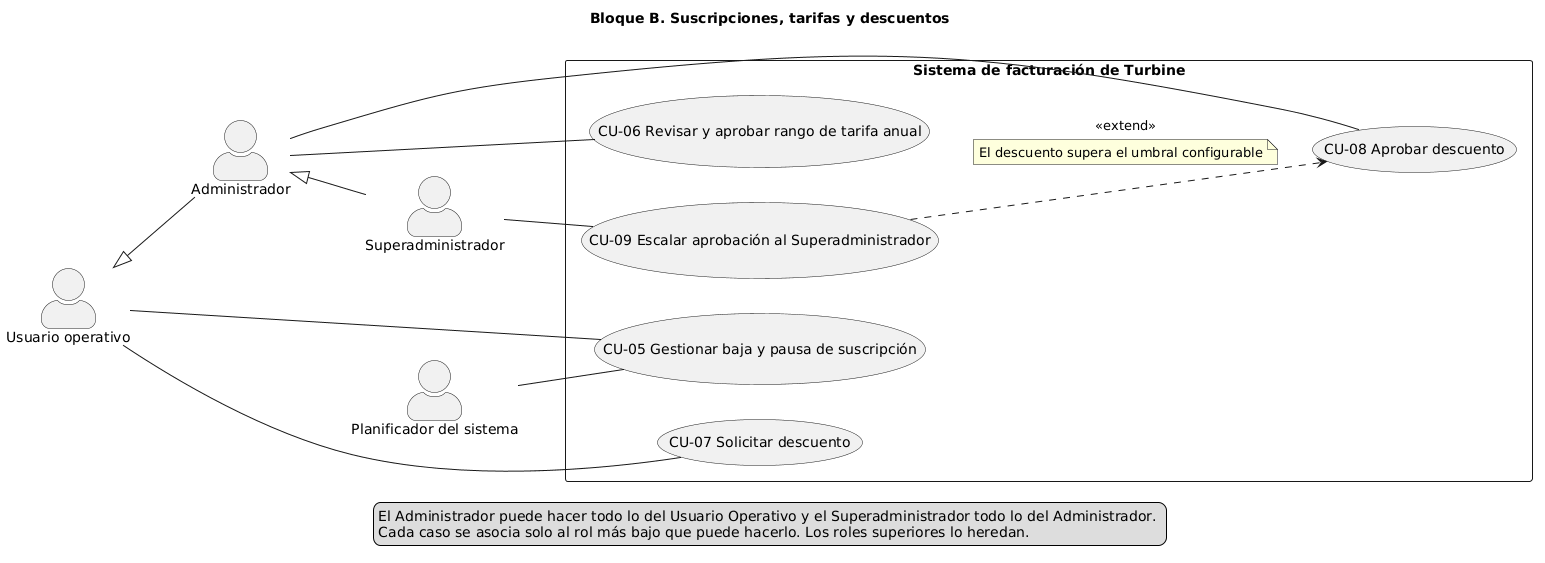

The diagram above was rendered by PlantUML. Its source (embedded in the PNG):
@startuml
skinparam actorStyle awesome
left to right direction
title Bloque B. Suscripciones, tarifas y descuentos
actor "Usuario operativo" as UO
actor "Administrador" as ADMIN
actor "Superadministrador" as SADMIN
UO <|-- ADMIN
ADMIN <|-- SADMIN
rectangle "Sistema de facturación de Turbine" {
  usecase "CU-05 Gestionar baja y pausa de suscripción" as CU05
  usecase "CU-06 Revisar y aprobar rango de tarifa anual" as CU06
  usecase "CU-07 Solicitar descuento" as CU07
  usecase "CU-08 Aprobar descuento" as CU08
  usecase "CU-09 Escalar aprobación al Superadministrador" as CU09
}
actor "Planificador del sistema" as PS
UO -- CU05
PS -- CU05
ADMIN -- CU06
UO -- CU07
ADMIN -- CU08
SADMIN -- CU09
CU09 ..> CU08 : <<extend>>
note on link
El descuento supera el umbral configurable
end note
legend bottom
El Administrador puede hacer todo lo del Usuario Operativo y el Superadministrador todo lo del Administrador. 
Cada caso se asocia solo al rol más bajo que puede hacerlo. Los roles superiores lo heredan.
endlegend
@enduml